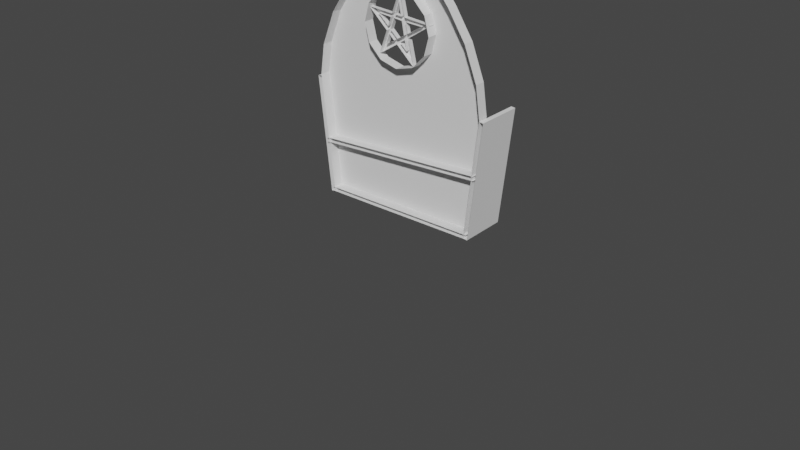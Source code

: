 # Source: Wall_Shelves.blend  (saved by Blender 3.5.10; exported with 4.5.12 LTS)
import bpy
from mathutils import Matrix  # noqa: F401  (used for matrix-valued properties, if any)

bpy.ops.wm.read_factory_settings(use_empty=True)
scene = bpy.context.scene
scene.name = 'Scene'

# ---- collections
col_collection = bpy.data.collections.new('Collection'); scene.collection.children.link(col_collection)
col_collection_001 = bpy.data.collections.new('Collection.001'); scene.collection.children.link(col_collection_001)

# ---- world
world_world = bpy.data.worlds.new('World'); scene.world = world_world
world_world.use_nodes = True; world_world.node_tree.nodes.clear()
_N = world_world.node_tree.nodes; _L = world_world.node_tree.links
n0 = _N.new('ShaderNodeOutputWorld'); n0.name = 'World Output'; n0.location = (300, 300)
n1 = _N.new('ShaderNodeBackground'); n1.name = 'Background'; n1.location = (10, 300)
n1.inputs[0].default_value = (0.05088, 0.05088, 0.05088, 1.0)
_L.new(n1.outputs[0], n0.inputs[0])
n0.is_active_output = True
world_world.color = (0.05088, 0.05088, 0.05088)
world_world.use_sun_shadow = False
world_world.sun_shadow_jitter_overblur = 0.0

# ---- meshes
me_cube_001 = bpy.data.meshes.new('Cube.001')
me_cube_001.from_pydata([(-0.654, -0.04509, -0.03661), (-0.7682, -0.04509, 0.946), (-0.654, 0.04509, -0.03661), (-0.7682, 0.04509, 0.946), (0.6552, -0.04509, -0.03661), (0.7682, -0.04509, 0.946), (0.6552, 0.04509, -0.03661), (0.7682, 0.04509, 0.946), (-0.01517, -0.04509, 2.173), (-0.01517, 0.04509, 2.173), (0.01517, -0.04509, 2.173), (0.01517, 0.04509, 2.173), (-0.2785, 0.04509, 1.939), (0.2785, 0.04509, 1.939), (0.2785, -0.04509, 1.939), (-0.2785, -0.04509, 1.939), (0.7313, 0.04509, 1.201), (0.7313, -0.04509, 1.201), (-0.7313, 0.04509, 1.201), (-0.7313, -0.04509, 1.201), (-0.6231, 0.04509, 1.477), (-0.6231, -0.04509, 1.477), (0.6231, 0.04509, 1.477), (0.6231, -0.04509, 1.477), (-0.4716, 0.04509, 1.708), (-0.4716, -0.04509, 1.708), (0.4716, 0.04509, 1.708), (0.4716, -0.04509, 1.708), (-0.151, -0.04509, 1.723), (0.151, -0.04509, 1.723), (0.0, -0.04509, 1.763), (-0.151, 0.04509, 1.723), (0.151, 0.04509, 1.723), (0.0, 0.04509, 1.763), (0.0, 0.04509, 1.159), (-0.151, 0.04509, 1.199), (0.151, 0.04509, 1.199), (-0.151, -0.04509, 1.199), (0.151, -0.04509, 1.199), (0.0, -0.04509, 1.159), (-0.2616, 0.04509, 1.31), (-0.302, 0.04509, 1.461), (0.2616, 0.04509, 1.31), (0.302, 0.04509, 1.461), (0.2616, -0.04509, 1.31), (-0.302, -0.04509, 1.461), (0.302, -0.04509, 1.461), (-0.2616, -0.04509, 1.31), (-0.2616, 0.04509, 1.612), (0.2616, 0.04509, 1.612), (0.2616, -0.04509, 1.612), (-0.2616, -0.04509, 1.612), (-0.6844, 0.04509, 1.32), (-0.6839, -0.04509, 1.322), (0.6808, -0.04509, 1.33), (0.6806, 0.04509, 1.33), (-0.5272, -0.04509, 1.623), (-0.5283, 0.04509, 1.621), (0.5249, -0.04509, 1.626), (0.5239, 0.04509, 1.628), (-0.0005206, 0.04509, 2.173), (-0.0006154, -0.04509, 2.173), (-0.0002236, 0.04509, 1.939), (0.0113, -0.04509, -0.03661), (0.002204, 0.04509, 0.946), (0.01116, 0.04509, -0.03661)], [], [(0, 1, 3, 2), (2, 3, 64, 65), (6, 7, 5, 4), (2, 65, 63, 0), (13, 62, 60, 11), (11, 60, 61, 10), (14, 13, 11, 10), (12, 15, 8, 9), (24, 25, 15, 12), (27, 26, 13, 14), (12, 62, 33, 31, 24), (16, 7, 64, 34, 36), (5, 7, 16, 17), (3, 1, 19, 18), (35, 18, 52, 40), (43, 22, 55, 42), (17, 16, 55, 54), (18, 19, 53, 52), (24, 31, 48, 57), (32, 26, 59, 49), (23, 22, 59, 58), (20, 21, 56, 57), (29, 30, 33, 32), (29, 32, 49, 50), (43, 46, 50, 49), (43, 42, 44, 46), (44, 42, 36, 38), (38, 36, 34, 39), (39, 34, 35, 37), (37, 35, 40, 47), (40, 41, 45, 47), (45, 41, 48, 51), (31, 28, 51, 48), (30, 28, 31, 33), (52, 53, 21, 20), (40, 52, 20, 41), (42, 55, 16, 36), (54, 55, 22, 23), (57, 56, 25, 24), (57, 48, 41, 20), (49, 59, 22, 43), (58, 59, 26, 27), (60, 62, 12, 9), (61, 60, 9, 8), (33, 62, 13, 26, 32), (34, 64, 3, 18, 35), (63, 65, 6, 4), (65, 64, 7, 6)])
_uv = me_cube_001.uv_layers.new(name='UVMap')
_uv.uv.foreach_set('vector', [0.375, 0.0, 0.625, 0.0, 0.625, 0.25, 0.375, 0.25, 0.375, 0.25, 0.625, 0.25, 0.625, 0.3754, 0.375, 0.377, 0.375, 0.5, 0.625, 0.5, 0.625, 0.75, 0.375, 0.75, 0.125, 0.5, 0.252, 0.5, 0.252, 0.75, 0.125, 0.75, 0.625, 0.5, 0.625, 0.3749, 0.625, 0.3707, 0.625, 0.5, 0.625, 0.5, 0.7543, 0.5, 0.7551, 0.75, 0.625, 0.75, 0.625, 0.75, 0.625, 0.5, 0.625, 0.5, 0.625, 0.75, 0.625, 0.25, 0.625, 0.0, 0.625, 0.0, 0.625, 0.25, 0.625, 0.25, 0.625, 0.0, 0.625, 0.0, 0.625, 0.25, 0.625, 0.75, 0.625, 0.5, 0.625, 0.5, 0.625, 0.75, 0.625, 0.25, 0.625, 0.3749, 0.625, 0.375, 0.625, 0.3311, 0.625, 0.25, 0.625, 0.5, 0.625, 0.5, 0.625, 0.3754, 0.625, 0.375, 0.625, 0.4011, 0.625, 0.75, 0.625, 0.5, 0.625, 0.5, 0.625, 0.75, 0.625, 0.25, 0.625, 0.0, 0.625, 0.0, 0.625, 0.25, 0.625, 0.3489, 0.625, 0.25, 0.625, 0.25, 0.625, 0.3273, 0.625, 0.4348, 0.625, 0.5, 0.625, 0.5, 0.625, 0.4227, 0.625, 0.75, 0.625, 0.5, 0.625, 0.5, 0.625, 0.75, 0.625, 0.25, 0.625, 0.0, 0.625, 0.0, 0.625, 0.25, 0.625, 0.25, 0.625, 0.3311, 0.625, 0.3127, 0.625, 0.25, 0.625, 0.4189, 0.625, 0.5, 0.625, 0.5, 0.625, 0.4373, 0.625, 0.75, 0.625, 0.5, 0.625, 0.5, 0.625, 0.75, 0.625, 0.25, 0.625, 0.0, 0.625, 0.0, 0.625, 0.25, 0.9167, 0.7873, 1.0, 0.7873, 1.0, 0.7127, 0.9167, 0.7127, 0.9167, 0.7873, 0.9055, 0.7127, 0.8333, 0.7127, 0.8333, 0.7873, 0.75, 0.7127, 0.7586, 0.7873, 0.8333, 0.7873, 0.8333, 0.7127, 0.75, 0.7127, 0.6667, 0.7127, 0.6667, 0.7873, 0.75, 0.7873, 0.6667, 0.7873, 0.6667, 0.7127, 0.5833, 0.7127, 0.5844, 0.7873, 0.5833, 0.7873, 0.5833, 0.7127, 0.5, 0.7127, 0.5, 0.7873, 0.5, 0.7873, 0.5, 0.7127, 0.4167, 0.7127, 0.4167, 0.7873, 0.4167, 0.7873, 0.4156, 0.7127, 0.3333, 0.7127, 0.3333, 0.7873, 0.3333, 0.7127, 0.25, 0.7127, 0.25, 0.7873, 0.3333, 0.7873, 0.25, 0.7873, 0.2414, 0.7127, 0.1667, 0.7127, 0.1667, 0.7873, 0.08333, 0.7127, 0.09446, 0.7873, 0.1667, 0.7873, 0.1667, 0.7127, 7.451e-08, 0.7873, 0.08333, 0.7873, 0.08333, 0.7127, 7.451e-08, 0.7127, 0.625, 0.25, 0.625, 0.0, 0.625, 0.0, 0.625, 0.25, 0.625, 0.3273, 0.625, 0.25, 0.625, 0.25, 0.625, 0.3149, 0.625, 0.4227, 0.625, 0.5, 0.625, 0.5, 0.625, 0.4011, 0.625, 0.75, 0.625, 0.5, 0.625, 0.5, 0.625, 0.75, 0.625, 0.25, 0.625, 0.0, 0.625, 0.0, 0.625, 0.25, 0.625, 0.25, 0.625, 0.3127, 0.625, 0.3152, 0.625, 0.25, 0.625, 0.4373, 0.625, 0.5, 0.625, 0.5, 0.625, 0.4348, 0.625, 0.75, 0.625, 0.5, 0.625, 0.5, 0.625, 0.75, 0.625, 0.3707, 0.625, 0.3749, 0.625, 0.25, 0.625, 0.25, 0.7551, 0.75, 0.7543, 0.5, 0.875, 0.5, 0.875, 0.75, 0.625, 0.375, 0.625, 0.3749, 0.625, 0.5, 0.625, 0.5, 0.625, 0.4164, 0.625, 0.375, 0.625, 0.3754, 0.625, 0.25, 0.625, 0.25, 0.625, 0.3492, 0.252, 0.75, 0.252, 0.5, 0.375, 0.5, 0.375, 0.75, 0.375, 0.377, 0.625, 0.3754, 0.625, 0.5, 0.375, 0.5])
me_cube_001.update()
me_cube_003 = bpy.data.meshes.new('Cube.003')
me_cube_003.from_pydata([(-0.07212, -0.2002, -0.4843), (0.03713, -0.2002, 0.4882), (-0.07212, 0.2002, -0.4843), (0.03713, 0.2002, 0.4882), (-0.03713, -0.2002, -0.4882), (0.07212, -0.2002, 0.4843), (-0.03713, 0.2002, -0.4882), (0.07212, 0.2002, 0.4843)], [], [(0, 1, 3, 2), (2, 3, 7, 6), (6, 7, 5, 4), (2, 6, 4, 0), (7, 3, 1, 5)])
_uv = me_cube_003.uv_layers.new(name='UVMap')
_uv.uv.foreach_set('vector', [0.375, 0.0, 0.625, 0.0, 0.625, 0.25, 0.375, 0.25, 0.375, 0.25, 0.625, 0.25, 0.625, 0.5, 0.375, 0.5, 0.375, 0.5, 0.625, 0.5, 0.625, 0.75, 0.375, 0.75, 0.125, 0.5, 0.375, 0.5, 0.375, 0.75, 0.125, 0.75, 0.625, 0.5, 0.875, 0.5, 0.875, 0.75, 0.625, 0.75])
me_cube_003.update()
me_cube_004 = bpy.data.meshes.new('Cube.004')
me_cube_004.from_pydata([(-0.6807, -0.1884, 0.0176), (0.6807, -0.1884, 0.0176), (-0.6807, 0.2002, 0.0176), (0.6807, 0.2002, 0.0176), (-0.6807, -0.1884, -0.0176), (0.6807, -0.1884, -0.0176), (-0.6807, 0.2002, -0.0176), (0.6807, 0.2002, -0.0176)], [], [(0, 1, 3, 2), (2, 3, 7, 6), (6, 7, 5, 4)])
_uv = me_cube_004.uv_layers.new(name='UVMap')
_uv.uv.foreach_set('vector', [0.375, 0.0, 0.625, 0.0, 0.625, 0.25, 0.375, 0.25, 0.375, 0.25, 0.625, 0.25, 0.625, 0.5, 0.375, 0.5, 0.375, 0.5, 0.625, 0.5, 0.625, 0.75, 0.375, 0.75])
me_cube_004.update()
me_cube_005 = bpy.data.meshes.new('Cube.005')
me_cube_005.from_pydata([(-0.7289, -0.1884, -0.01974), (0.7272, -0.1884, 0.0549), (-0.7289, 0.2002, -0.01974), (0.7272, 0.2002, 0.0549), (-0.7272, -0.1884, -0.0549), (0.7289, -0.1884, 0.01974), (-0.7272, 0.2002, -0.0549), (0.7289, 0.2002, 0.01974)], [], [(0, 1, 3, 2), (2, 3, 7, 6), (6, 7, 5, 4)])
_uv = me_cube_005.uv_layers.new(name='UVMap')
_uv.uv.foreach_set('vector', [0.375, 0.0, 0.625, 0.0, 0.625, 0.25, 0.375, 0.25, 0.375, 0.25, 0.625, 0.25, 0.625, 0.5, 0.375, 0.5, 0.375, 0.5, 0.625, 0.5, 0.625, 0.75, 0.375, 0.75])
me_cube_005.update()
me_cylinder = bpy.data.meshes.new('Cylinder')
me_cylinder.from_pydata([(0.0, 1.0, -1.0), (0.0, 1.0, 1.0), (0.5, 0.866, -1.0), (0.5, 0.866, 1.0), (0.866, 0.5, -1.0), (0.866, 0.5, 1.0), (1.0, 0.0, -1.0), (1.0, 0.0, 1.0), (0.866, -0.5, -1.0), (0.866, -0.5, 1.0), (0.5, -0.866, -1.0), (0.5, -0.866, 1.0), (0.0, -1.0, -1.0), (0.0, -1.0, 1.0), (-0.5, -0.866, -1.0), (-0.5, -0.866, 1.0), (-0.866, -0.5, -1.0), (-0.866, -0.5, 1.0), (-1.0, 0.0, -1.0), (-1.0, 0.0, 1.0), (-0.866, 0.5, -1.0), (-0.866, 0.5, 1.0), (-0.5, 0.866, -1.0), (-0.5, 0.866, 1.0)], [], [(0, 1, 3, 2), (2, 3, 5, 4), (4, 5, 7, 6), (6, 7, 9, 8), (8, 9, 11, 10), (10, 11, 13, 12), (12, 13, 15, 14), (14, 15, 17, 16), (16, 17, 19, 18), (18, 19, 21, 20), (3, 1, 23, 21, 19, 17, 15, 13, 11, 9, 7, 5), (20, 21, 23, 22), (22, 23, 1, 0), (0, 2, 4, 6, 8, 10, 12, 14, 16, 18, 20, 22)])
_uv = me_cylinder.uv_layers.new(name='UVMap')
_uv.uv.foreach_set('vector', [1.0, 0.5, 1.0, 1.0, 0.9167, 1.0, 0.9167, 0.5, 0.9167, 0.5, 0.9167, 1.0, 0.8333, 1.0, 0.8333, 0.5, 0.8333, 0.5, 0.8333, 1.0, 0.75, 1.0, 0.75, 0.5, 0.75, 0.5, 0.75, 1.0, 0.6667, 1.0, 0.6667, 0.5, 0.6667, 0.5, 0.6667, 1.0, 0.5833, 1.0, 0.5833, 0.5, 0.5833, 0.5, 0.5833, 1.0, 0.5, 1.0, 0.5, 0.5, 0.5, 0.5, 0.5, 1.0, 0.4167, 1.0, 0.4167, 0.5, 0.4167, 0.5, 0.4167, 1.0, 0.3333, 1.0, 0.3333, 0.5, 0.3333, 0.5, 0.3333, 1.0, 0.25, 1.0, 0.25, 0.5, 0.25, 0.5, 0.25, 1.0, 0.1667, 1.0, 0.1667, 0.5, 0.37, 0.4578, 0.25, 0.49, 0.13, 0.4578, 0.04215, 0.37, 0.01, 0.25, 0.04215, 0.13, 0.13, 0.04215, 0.25, 0.01, 0.37, 0.04215, 0.4578, 0.13, 0.49, 0.25, 0.4578, 0.37, 0.1667, 0.5, 0.1667, 1.0, 0.08333, 1.0, 0.08333, 0.5, 0.08333, 0.5, 0.08333, 1.0, 7.451e-08, 1.0, 7.451e-08, 0.5, 0.75, 0.49, 0.87, 0.4578, 0.9578, 0.37, 0.99, 0.25, 0.9578, 0.13, 0.87, 0.04215, 0.75, 0.01, 0.63, 0.04215, 0.5422, 0.13, 0.51, 0.25, 0.5422, 0.37, 0.63, 0.4578])
me_cylinder.update()
me_plane = bpy.data.meshes.new('Plane')
me_plane.from_pydata([(0.01797, -1.668e-08, 0.3844), (0.1525, 8.455e-09, -0.1752), (-0.2694, -1.044e-08, 0.2064), (0.3009, -5.999e-09, 0.1643), (-0.1734, 5.011e-09, -0.136), (0.01363, -1.268e-08, 0.2923), (-0.1096, 1.717e-09, -0.05273), (0.2247, -4.039e-09, 0.1441), (-0.1833, -8.599e-09, 0.1747), (0.08489, 3.368e-09, -0.06682), (-0.05279, -8.654e-09, 0.1919), (-0.06318, -7.477e-09, 0.1636), (-0.02294, -8.407e-09, 0.1899), (-0.03336, -7.198e-09, 0.1609), (0.0347, -7.931e-09, 0.186), (0.04119, -6.502e-09, 0.154), (0.06626, -7.67e-09, 0.1839), (0.07406, -6.194e-09, 0.151), (0.102, -9.79e-10, 0.03488), (0.0944, -2.41e-09, 0.06675), (0.06877, -2.563e-10, 0.01427), (0.06214, -1.758e-09, 0.04786), (0.02509, 6.936e-10, -0.01283), (-0.001296, -4.743e-10, 0.01071), (-0.005721, 1.364e-09, -0.03195), (-0.03258, 1.584e-10, -0.007606), (-0.0661, -3.372e-09, 0.06921), (-0.09002, -4.437e-09, 0.0907), (-0.07868, -1.901e-09, 0.03397), (-0.1028, -2.987e-09, 0.0559), (0.06626, -0.03931, 0.1839), (0.3009, -0.03931, 0.1643), (-0.005721, -0.03931, -0.03195), (-0.1734, -0.03931, -0.136), (0.01797, -0.03931, 0.3844), (0.01363, -0.03931, 0.2923), (0.0944, -0.03931, 0.06675), (0.2247, -0.03931, 0.1441), (-0.06318, -0.03931, 0.1636), (-0.1833, -0.03931, 0.1747), (-0.2694, -0.03931, 0.2064), (-0.05279, -0.03931, 0.1919), (-0.03336, -0.03931, 0.1609), (-0.02294, -0.03931, 0.1899), (0.04119, -0.03931, 0.154), (0.0347, -0.03931, 0.186), (0.07406, -0.03931, 0.151), (-0.1096, -0.03931, -0.05273), (0.102, -0.03931, 0.03488), (0.06214, -0.03931, 0.04786), (0.06877, -0.03931, 0.01427), (-0.001296, -0.03931, 0.01071), (0.02509, -0.03931, -0.01283), (-0.03258, -0.03931, -0.007606), (-0.07868, -0.03931, 0.03397), (-0.1028, -0.03931, 0.0559), (-0.0661, -0.03931, 0.06921), (-0.09002, -0.03931, 0.0907), (0.1525, -0.03931, -0.1752), (0.08489, -0.03931, -0.06682)], [], [(16, 3, 7, 17), (2, 10, 11, 8), (10, 12, 13, 11), (12, 14, 15, 13), (14, 16, 17, 15), (24, 4, 6, 25), (3, 18, 19, 7), (18, 20, 21, 19), (20, 22, 23, 21), (22, 24, 25, 23), (28, 6, 4, 29), (13, 26, 27, 11), (26, 28, 29, 27), (1, 9, 20, 18), (22, 9, 1, 24), (25, 28, 26, 23), (2, 8, 27, 29), (5, 12, 10, 0), (0, 16, 14, 5), (17, 19, 21, 15), (3, 16, 30, 31), (15, 21, 49, 44), (4, 24, 32, 33), (20, 9, 59, 50), (9, 22, 52, 59), (7, 19, 36, 37), (25, 6, 47, 53), (17, 7, 37, 46), (24, 1, 58, 32), (8, 11, 38, 39), (28, 25, 53, 54), (6, 28, 54, 47), (23, 26, 56, 51), (29, 4, 33, 55), (18, 3, 31, 48), (2, 29, 55, 40), (10, 2, 40, 41), (26, 13, 42, 56), (27, 8, 39, 57), (11, 27, 57, 38), (0, 10, 41, 34), (12, 5, 35, 43), (21, 23, 51, 49), (16, 0, 34, 30), (13, 15, 44, 42), (5, 14, 45, 35), (22, 20, 50, 52), (19, 17, 46, 36), (14, 12, 43, 45), (1, 18, 48, 58)])
_uv = me_plane.uv_layers.new(name='UVMap')
_uv.uv.foreach_set('vector', [0.0, 0.0, 0.0, 0.0, 0.0, 0.0, 0.0, 0.0, 0.0, 0.0, 0.0, 0.0, 0.0, 0.0, 0.0, 0.0, 0.0, 0.0, 0.0, 0.0, 0.0, 0.0, 0.0, 0.0, 0.0, 0.0, 0.0, 0.0, 0.0, 0.0, 0.0, 0.0, 0.0, 0.0, 0.0, 0.0, 0.0, 0.0, 0.0, 0.0, 0.0, 0.0, 0.0, 0.0, 0.0, 0.0, 0.0, 0.0, 0.0, 0.0, 0.0, 0.0, 0.0, 0.0, 0.0, 0.0, 0.0, 0.0, 0.0, 0.0, 0.0, 0.0, 0.0, 0.0, 0.0, 0.0, 0.0, 0.0, 0.0, 0.0, 0.0, 0.0, 0.0, 0.0, 0.0, 0.0, 0.0, 0.0, 0.0, 0.0, 0.0, 0.0, 0.0, 0.0, 0.0, 0.0, 0.0, 0.0, 0.0, 0.0, 0.0, 0.0, 0.0, 0.0, 0.0, 0.0, 0.0, 0.0, 0.0, 0.0, 0.0, 0.0, 0.0, 0.0, 0.0, 0.0, 0.0, 0.0, 0.0, 0.0, 0.0, 0.0, 0.0, 0.0, 0.0, 0.0, 0.0, 0.0, 0.0, 0.0, 0.0, 0.0, 0.0, 0.0, 0.0, 0.0, 0.0, 0.0, 0.0, 0.0, 0.0, 0.0, 0.0, 0.0, 0.0, 0.0, 0.0, 0.0, 0.0, 0.0, 0.0, 0.0, 0.0, 0.0, 0.0, 0.0, 0.0, 0.0, 0.0, 0.0, 0.0, 0.0, 0.0, 0.0, 0.0, 0.0, 0.0, 0.0, 0.0, 0.0, 0.0, 0.0, 0.0, 0.0, 0.0, 0.0, 0.0, 0.0, 0.0, 0.0, 0.0, 0.0, 0.0, 0.0, 0.0, 0.0, 0.0, 0.0, 0.0, 0.0, 0.0, 0.0, 0.0, 0.0, 0.0, 0.0, 0.0, 0.0, 0.0, 0.0, 0.0, 0.0, 0.0, 0.0, 0.0, 0.0, 0.0, 0.0, 0.0, 0.0, 0.0, 0.0, 0.0, 0.0, 0.0, 0.0, 0.0, 0.0, 0.0, 0.0, 0.0, 0.0, 0.0, 0.0, 0.0, 0.0, 0.0, 0.0, 0.0, 0.0, 0.0, 0.0, 0.0, 0.0, 0.0, 0.0, 0.0, 0.0, 0.0, 0.0, 0.0, 0.0, 0.0, 0.0, 0.0, 0.0, 0.0, 0.0, 0.0, 0.0, 0.0, 0.0, 0.0, 0.0, 0.0, 0.0, 0.0, 0.0, 0.0, 0.0, 0.0, 0.0, 0.0, 0.0, 0.0, 0.0, 0.0, 0.0, 0.0, 0.0, 0.0, 0.0, 0.0, 0.0, 0.0, 0.0, 0.0, 0.0, 0.0, 0.0, 0.0, 0.0, 0.0, 0.0, 0.0, 0.0, 0.0, 0.0, 0.0, 0.0, 0.0, 0.0, 0.0, 0.0, 0.0, 0.0, 0.0, 0.0, 0.0, 0.0, 0.0, 0.0, 0.0, 0.0, 0.0, 0.0, 0.0, 0.0, 0.0, 0.0, 0.0, 0.0, 0.0, 0.0, 0.0, 0.0, 0.0, 0.0, 0.0, 0.0, 0.0, 0.0, 0.0, 0.0, 0.0, 0.0, 0.0, 0.0, 0.0, 0.0, 0.0, 0.0, 0.0, 0.0, 0.0, 0.0, 0.0, 0.0, 0.0, 0.0, 0.0, 0.0, 0.0, 0.0, 0.0, 0.0, 0.0, 0.0, 0.0, 0.0, 0.0, 0.0, 0.0, 0.0, 0.0, 0.0, 0.0, 0.0, 0.0, 0.0, 0.0, 0.0, 0.0, 0.0, 0.0, 0.0, 0.0, 0.0, 0.0, 0.0, 0.0, 0.0, 0.0, 0.0, 0.0, 0.0, 0.0, 0.0, 0.0, 0.0, 0.0, 0.0, 0.0, 0.0, 0.0, 0.0, 0.0, 0.0, 0.0, 0.0, 0.0, 0.0, 0.0, 0.0, 0.0, 0.0, 0.0, 0.0, 0.0, 0.0, 0.0, 0.0, 0.0, 0.0, 0.0, 0.0, 0.0, 0.0, 0.0, 0.0])
me_plane.update()
me_cube_002 = bpy.data.meshes.new('Cube.002')
me_cube_002.from_pydata([(-0.6554, -0.09741, -0.7039), (-0.7695, -0.09741, 0.2787), (-0.6554, -0.007226, -0.7039), (-0.7695, -0.007226, 0.2787), (0.6539, -0.09741, -0.7039), (0.7668, -0.09741, 0.2787), (0.6539, -0.007226, -0.7039), (0.7668, -0.007226, 0.2787), (-0.01654, -0.09741, 1.506), (-0.01654, -0.007226, 1.506), (0.0138, -0.09741, 1.506), (0.0138, -0.007226, 1.506), (-0.2798, -0.007226, 1.272), (0.2771, -0.007226, 1.272), (0.2771, -0.09741, 1.272), (-0.2798, -0.09741, 1.272), (0.73, -0.007226, 0.5336), (0.73, -0.09741, 0.5336), (-0.7327, -0.007226, 0.5336), (-0.7327, -0.09741, 0.5336), (-0.6244, -0.007226, 0.8092), (-0.6244, -0.09741, 0.8092), (0.6217, -0.007226, 0.8092), (0.6217, -0.09741, 0.8092), (-0.4729, -0.007226, 1.041), (-0.4729, -0.09741, 1.041), (0.4702, -0.007226, 1.041), (0.4702, -0.09741, 1.041), (-0.1524, -0.09741, 1.055), (0.1497, -0.09741, 1.055), (-0.001368, -0.09741, 1.096), (-0.1524, -0.007226, 1.055), (0.1497, -0.007226, 1.055), (-0.001368, -0.007226, 1.096), (-0.001368, -0.007226, 0.4917), (-0.1524, -0.007226, 0.5321), (0.1497, -0.007226, 0.5321), (-0.1524, -0.09741, 0.5321), (0.1497, -0.09741, 0.5321), (-0.001368, -0.09741, 0.4917), (-0.2629, -0.007226, 0.6427), (-0.3034, -0.007226, 0.7937), (0.2602, -0.007226, 0.6427), (0.3007, -0.007226, 0.7937), (0.2602, -0.09741, 0.6427), (-0.3034, -0.09741, 0.7937), (0.3007, -0.09741, 0.7937), (-0.2629, -0.09741, 0.6427), (-0.2629, -0.007226, 0.9447), (0.2602, -0.007226, 0.9447), (0.2602, -0.09741, 0.9447), (-0.2629, -0.09741, 0.9447), (-0.6858, -0.007226, 0.6531), (-0.6852, -0.09741, 0.6544), (0.6794, -0.09741, 0.6623), (0.6792, -0.007226, 0.6628), (-0.5286, -0.09741, 0.9555), (-0.5297, -0.007226, 0.9539), (0.5235, -0.09741, 0.9591), (0.5225, -0.007226, 0.9606), (-0.001889, -0.007226, 1.506), (-0.001984, -0.09741, 1.506), (-0.001592, -0.007226, 1.272), (0.00993, -0.09741, -0.7039), (0.000836, -0.007226, 0.2787), (0.00979, -0.007226, -0.7039), (0.6557, -0.09559, -0.7056), (0.765, -0.09559, 0.2668), (0.6557, 0.3049, -0.7056), (0.765, 0.3049, 0.2668), (0.6907, -0.09559, -0.7096), (0.8, -0.09559, 0.2629), (0.6907, 0.3049, -0.7096), (0.8, 0.3049, 0.2629), (-0.6585, -0.09559, -0.7056), (-0.7677, -0.09559, 0.2668), (-0.6585, 0.3049, -0.7056), (-0.7677, 0.3049, 0.2668), (-0.6935, -0.09559, -0.7096), (-0.8027, -0.09559, 0.2629), (-0.6935, 0.3049, -0.7096), (-0.8027, 0.3049, 0.2629), (-0.682, -0.09669, -0.6707), (0.6793, -0.09669, -0.6707), (-0.682, 0.2919, -0.6707), (0.6793, 0.2919, -0.6707), (-0.682, -0.09669, -0.7059), (0.6793, -0.09669, -0.7059), (-0.682, 0.2919, -0.7059), (0.6793, 0.2919, -0.7059), (-0.7303, -0.09669, -0.247), (0.7258, -0.09669, -0.1724), (-0.7303, 0.2919, -0.247), (0.7258, 0.2919, -0.1724), (-0.7286, -0.09669, -0.2822), (0.7275, -0.09669, -0.2075), (-0.7286, 0.2919, -0.2822), (0.7275, 0.2919, -0.2075), (0.004225, -0.02726, 1.086), (0.1388, -0.02726, 0.5265), (-0.2831, -0.02726, 0.9081), (0.2871, -0.02726, 0.8659), (-0.1872, -0.02726, 0.5657), (-0.0001127, -0.02726, 0.994), (-0.1234, -0.02726, 0.649), (0.2109, -0.02726, 0.8458), (-0.197, -0.02726, 0.8764), (0.07115, -0.02726, 0.6349), (-0.06654, -0.02726, 0.8936), (-0.07693, -0.02726, 0.8653), (-0.03668, -0.02726, 0.8916), (-0.0471, -0.02726, 0.8626), (0.02096, -0.02726, 0.8877), (0.02745, -0.02726, 0.8557), (0.05252, -0.02726, 0.8856), (0.06032, -0.02726, 0.8527), (0.08826, -0.02726, 0.7366), (0.08066, -0.02726, 0.7684), (0.05503, -0.02726, 0.716), (0.0484, -0.02726, 0.7496), (0.01135, -0.02726, 0.6889), (-0.01504, -0.02726, 0.7124), (-0.01946, -0.02726, 0.6697), (-0.04632, -0.02726, 0.6941), (-0.07984, -0.02726, 0.7709), (-0.1038, -0.02726, 0.7924), (-0.09242, -0.02726, 0.7357), (-0.1166, -0.02726, 0.7576), (0.05252, -0.06657, 0.8856), (0.2871, -0.06657, 0.8659), (-0.01946, -0.06657, 0.6697), (-0.1872, -0.06657, 0.5657), (0.004225, -0.06657, 1.086), (-0.0001127, -0.06657, 0.994), (0.08066, -0.06657, 0.7684), (0.2109, -0.06657, 0.8458), (-0.07693, -0.06657, 0.8653), (-0.197, -0.06657, 0.8764), (-0.2831, -0.06657, 0.9081), (-0.06654, -0.06657, 0.8936), (-0.0471, -0.06657, 0.8626), (-0.03668, -0.06657, 0.8916), (0.02745, -0.06657, 0.8557), (0.02096, -0.06657, 0.8877), (0.06032, -0.06657, 0.8527), (-0.1234, -0.06657, 0.649), (0.08826, -0.06657, 0.7366), (0.0484, -0.06657, 0.7496), (0.05503, -0.06657, 0.716), (-0.01504, -0.06657, 0.7124), (0.01135, -0.06657, 0.6889), (-0.04632, -0.06657, 0.6941), (-0.09242, -0.06657, 0.7357), (-0.1166, -0.06657, 0.7576), (-0.07984, -0.06657, 0.7709), (-0.1038, -0.06657, 0.7924), (0.1388, -0.06657, 0.5265), (0.07115, -0.06657, 0.6349)], [], [(0, 1, 3, 2), (2, 3, 64, 65), (6, 7, 5, 4), (2, 65, 63, 0), (13, 62, 60, 11), (11, 60, 61, 10), (14, 13, 11, 10), (12, 15, 8, 9), (24, 25, 15, 12), (27, 26, 13, 14), (12, 62, 33, 31, 24), (16, 7, 64, 34, 36), (5, 7, 16, 17), (3, 1, 19, 18), (35, 18, 52, 40), (43, 22, 55, 42), (17, 16, 55, 54), (18, 19, 53, 52), (24, 31, 48, 57), (32, 26, 59, 49), (23, 22, 59, 58), (20, 21, 56, 57), (29, 30, 33, 32), (29, 32, 49, 50), (43, 46, 50, 49), (43, 42, 44, 46), (44, 42, 36, 38), (38, 36, 34, 39), (39, 34, 35, 37), (37, 35, 40, 47), (40, 41, 45, 47), (45, 41, 48, 51), (31, 28, 51, 48), (30, 28, 31, 33), (52, 53, 21, 20), (40, 52, 20, 41), (42, 55, 16, 36), (54, 55, 22, 23), (57, 56, 25, 24), (57, 48, 41, 20), (49, 59, 22, 43), (58, 59, 26, 27), (60, 62, 12, 9), (61, 60, 9, 8), (33, 62, 13, 26, 32), (34, 64, 3, 18, 35), (63, 65, 6, 4), (65, 64, 7, 6), (66, 67, 69, 68), (68, 69, 73, 72), (72, 73, 71, 70), (68, 72, 70, 66), (73, 69, 67, 71), (74, 76, 77, 75), (76, 80, 81, 77), (80, 78, 79, 81), (76, 74, 78, 80), (81, 79, 75, 77), (82, 83, 85, 84), (84, 85, 89, 88), (88, 89, 87, 86), (90, 91, 93, 92), (92, 93, 97, 96), (96, 97, 95, 94), (114, 101, 105, 115), (100, 108, 109, 106), (108, 110, 111, 109), (110, 112, 113, 111), (112, 114, 115, 113), (122, 102, 104, 123), (101, 116, 117, 105), (116, 118, 119, 117), (118, 120, 121, 119), (120, 122, 123, 121), (126, 104, 102, 127), (111, 124, 125, 109), (124, 126, 127, 125), (99, 107, 118, 116), (120, 107, 99, 122), (123, 126, 124, 121), (100, 106, 125, 127), (103, 110, 108, 98), (98, 114, 112, 103), (115, 117, 119, 113), (101, 114, 128, 129), (113, 119, 147, 142), (102, 122, 130, 131), (118, 107, 157, 148), (107, 120, 150, 157), (105, 117, 134, 135), (123, 104, 145, 151), (115, 105, 135, 144), (122, 99, 156, 130), (106, 109, 136, 137), (126, 123, 151, 152), (104, 126, 152, 145), (121, 124, 154, 149), (127, 102, 131, 153), (116, 101, 129, 146), (100, 127, 153, 138), (108, 100, 138, 139), (124, 111, 140, 154), (125, 106, 137, 155), (109, 125, 155, 136), (98, 108, 139, 132), (110, 103, 133, 141), (119, 121, 149, 147), (114, 98, 132, 128), (111, 113, 142, 140), (103, 112, 143, 133), (120, 118, 148, 150), (117, 115, 144, 134), (112, 110, 141, 143), (99, 116, 146, 156)])
_uv = me_cube_002.uv_layers.new(name='UVMap')
_uv.uv.foreach_set('vector', [0.9135, 0.007887, 0.9135, 0.2836, 0.8863, 0.2836, 0.8863, 0.007887, 0.437, 0.007887, 0.4714, 0.3044, 0.239, 0.3044, 0.2363, 0.007887, 0.9565, 0.007887, 0.9565, 0.2521, 0.9293, 0.2521, 0.9293, 0.007887, 0.7375, 0.4629, 0.7375, 0.6625, 0.7103, 0.6626, 0.7103, 0.4629, 0.1556, 0.604, 0.2397, 0.604, 0.2398, 0.6747, 0.2351, 0.6747, 0.3917, 0.9482, 0.3964, 0.9482, 0.3964, 0.9755, 0.3917, 0.9755, 0.9293, 0.5859, 0.9565, 0.5859, 0.9565, 0.6859, 0.9293, 0.6859, 0.8863, 0.6123, 0.9135, 0.6123, 0.9135, 0.7019, 0.8863, 0.7019, 0.8863, 0.5292, 0.9135, 0.5292, 0.9135, 0.6123, 0.8863, 0.6123, 0.9293, 0.4968, 0.9565, 0.4968, 0.9565, 0.5859, 0.9293, 0.5859, 0.3237, 0.604, 0.2397, 0.604, 0.2397, 0.5509, 0.2852, 0.5387, 0.3819, 0.5342, 0.01899, 0.3813, 0.007887, 0.3044, 0.239, 0.3044, 0.2397, 0.3686, 0.1941, 0.3808, 0.9293, 0.2521, 0.9565, 0.2521, 0.9565, 0.325, 0.9293, 0.325, 0.8863, 0.2836, 0.9135, 0.2836, 0.9135, 0.3606, 0.8863, 0.3606, 0.2852, 0.3808, 0.4603, 0.3813, 0.4462, 0.4173, 0.3186, 0.4142, 0.1485, 0.4598, 0.05167, 0.4644, 0.03431, 0.4203, 0.1607, 0.4142, 0.9293, 0.325, 0.9565, 0.325, 0.9565, 0.3665, 0.9293, 0.3664, 0.8863, 0.3606, 0.9135, 0.3606, 0.9135, 0.3996, 0.8863, 0.3992, 0.3819, 0.5342, 0.2852, 0.5387, 0.3186, 0.5053, 0.3991, 0.5081, 0.1941, 0.5387, 0.09737, 0.5342, 0.08159, 0.5101, 0.1607, 0.5053, 0.9293, 0.4136, 0.9565, 0.4136, 0.9565, 0.4681, 0.9293, 0.4675, 0.8863, 0.4495, 0.9135, 0.4495, 0.9135, 0.4999, 0.8863, 0.4994, 0.6238, 0.5904, 0.6238, 0.5463, 0.651, 0.5463, 0.651, 0.5904, 0.6238, 0.5904, 0.651, 0.5904, 0.651, 0.62, 0.6238, 0.62, 0.4713, 0.7309, 0.4441, 0.7309, 0.4441, 0.6904, 0.4713, 0.6904, 0.4713, 0.7309, 0.4713, 0.7781, 0.4441, 0.7781, 0.4441, 0.7309, 0.4441, 0.7781, 0.4713, 0.7781, 0.4713, 0.8193, 0.4441, 0.8193, 0.651, 0.7265, 0.6238, 0.7265, 0.6238, 0.6799, 0.651, 0.6799, 0.651, 0.6799, 0.6238, 0.6799, 0.6238, 0.6358, 0.651, 0.6358, 0.8863, 0.7177, 0.9135, 0.7177, 0.9135, 0.763, 0.8863, 0.763, 0.9135, 0.763, 0.9135, 0.8088, 0.8863, 0.8088, 0.8863, 0.763, 0.8863, 0.8088, 0.9135, 0.8088, 0.9135, 0.843, 0.8863, 0.843, 0.651, 0.4997, 0.6238, 0.4997, 0.6238, 0.4631, 0.651, 0.4631, 0.6238, 0.5463, 0.6238, 0.4997, 0.651, 0.4997, 0.651, 0.5463, 0.8863, 0.3992, 0.9135, 0.3996, 0.9135, 0.4495, 0.8863, 0.4495, 0.3186, 0.4142, 0.4462, 0.4173, 0.4277, 0.4644, 0.3308, 0.4598, 0.1607, 0.4142, 0.03431, 0.4203, 0.01899, 0.3813, 0.1941, 0.3808, 0.9293, 0.3664, 0.9565, 0.3665, 0.9565, 0.4136, 0.9293, 0.4136, 0.8863, 0.4994, 0.9135, 0.4999, 0.9135, 0.5292, 0.8863, 0.5292, 0.3991, 0.5081, 0.3186, 0.5053, 0.3308, 0.4598, 0.4277, 0.4644, 0.1607, 0.5053, 0.08159, 0.5101, 0.05167, 0.4644, 0.1485, 0.4598, 0.9293, 0.4675, 0.9565, 0.4681, 0.9565, 0.4968, 0.9293, 0.4968, 0.2398, 0.6747, 0.2397, 0.604, 0.3237, 0.604, 0.2442, 0.6747, 0.3964, 0.9755, 0.3964, 0.9482, 0.4008, 0.9482, 0.4008, 0.9755, 0.2397, 0.5509, 0.2397, 0.604, 0.1556, 0.604, 0.09737, 0.5342, 0.1941, 0.5387, 0.2397, 0.3686, 0.239, 0.3044, 0.4714, 0.3044, 0.4603, 0.3813, 0.2852, 0.3808, 0.7103, 0.6626, 0.7375, 0.6625, 0.7375, 0.8558, 0.7103, 0.8558, 0.2363, 0.007887, 0.239, 0.3044, 0.007887, 0.3044, 0.04196, 0.007887, 0.608, 0.4631, 0.608, 0.7543, 0.4872, 0.7543, 0.4872, 0.4631, 0.4177, 0.9857, 0.4177, 0.6904, 0.4283, 0.6904, 0.4283, 0.9857, 0.402, 0.6904, 0.402, 0.9325, 0.2811, 0.9325, 0.2811, 0.6904, 0.9658, 0.9592, 0.9554, 0.9592, 0.9554, 0.8383, 0.9658, 0.8383, 0.9293, 0.8383, 0.9397, 0.8383, 0.9397, 0.9592, 0.9293, 0.9592, 0.007887, 0.6904, 0.1287, 0.6904, 0.1287, 0.964, 0.007887, 0.964, 0.9829, 0.7297, 0.9723, 0.7297, 0.9723, 0.4344, 0.9829, 0.4344, 0.1445, 0.6904, 0.2653, 0.6904, 0.2653, 0.9636, 0.1445, 0.9636, 0.9293, 0.8225, 0.9293, 0.7017, 0.9399, 0.7017, 0.9399, 0.8225, 0.4547, 0.8351, 0.4547, 0.9559, 0.4441, 0.9559, 0.4441, 0.8351, 0.8705, 0.007887, 0.8705, 0.4166, 0.7533, 0.4166, 0.7533, 0.007887, 0.9829, 0.007887, 0.9829, 0.4186, 0.9723, 0.4186, 0.9723, 0.007887, 0.8705, 0.4323, 0.8705, 0.8408, 0.7533, 0.8408, 0.7533, 0.4323, 0.4872, 0.4473, 0.4872, 0.007887, 0.6045, 0.007887, 0.6045, 0.4473, 0.6945, 0.463, 0.6945, 0.9029, 0.6839, 0.9028, 0.6839, 0.4629, 0.7375, 0.007887, 0.7375, 0.4472, 0.6202, 0.4472, 0.6202, 0.007887, 0.5827, 0.8197, 0.65, 0.7967, 0.6313, 0.8115, 0.5889, 0.8278, 0.4872, 0.854, 0.5488, 0.8318, 0.5494, 0.8409, 0.5148, 0.8523, 0.5488, 0.8318, 0.5573, 0.8288, 0.558, 0.838, 0.5494, 0.8409, 0.5573, 0.8288, 0.5737, 0.8229, 0.5794, 0.8309, 0.558, 0.838, 0.5737, 0.8229, 0.5827, 0.8197, 0.5889, 0.8278, 0.5794, 0.8309, 0.5889, 0.888, 0.5551, 0.9371, 0.5627, 0.9063, 0.5785, 0.8845, 0.65, 0.7967, 0.6106, 0.8565, 0.6047, 0.8486, 0.6313, 0.8115, 0.6106, 0.8565, 0.6039, 0.8662, 0.598, 0.8578, 0.6047, 0.8486, 0.6039, 0.8662, 0.5951, 0.879, 0.585, 0.8757, 0.598, 0.8578, 0.5951, 0.879, 0.5889, 0.888, 0.5785, 0.8845, 0.585, 0.8757, 0.5608, 0.8786, 0.5627, 0.9063, 0.5551, 0.9371, 0.5514, 0.8755, 0.558, 0.838, 0.56, 0.8673, 0.5508, 0.8643, 0.5494, 0.8409, 0.56, 0.8673, 0.5608, 0.8786, 0.5514, 0.8755, 0.5508, 0.8643, 0.65, 0.9085, 0.6182, 0.8867, 0.6039, 0.8662, 0.6106, 0.8565, 0.5951, 0.879, 0.6182, 0.8867, 0.65, 0.9085, 0.5889, 0.888, 0.5785, 0.8845, 0.5608, 0.8786, 0.56, 0.8673, 0.585, 0.8757, 0.4872, 0.854, 0.5148, 0.8523, 0.5508, 0.8643, 0.5514, 0.8755, 0.5551, 0.796, 0.5573, 0.8288, 0.5488, 0.8318, 0.5451, 0.7701, 0.5451, 0.7701, 0.5827, 0.8197, 0.5737, 0.8229, 0.5551, 0.796, 0.5889, 0.8278, 0.6047, 0.8486, 0.598, 0.8578, 0.5794, 0.8309, 0.7533, 0.9264, 0.7533, 0.8566, 0.7651, 0.8566, 0.7651, 0.9264, 0.364, 0.9773, 0.364, 0.9482, 0.3759, 0.9482, 0.3759, 0.9773, 0.6826, 0.9723, 0.6826, 0.9187, 0.6945, 0.9187, 0.6945, 0.9723, 0.5701, 0.975, 0.5701, 0.9528, 0.582, 0.9528, 0.582, 0.975, 0.5543, 0.9528, 0.5543, 0.9758, 0.5425, 0.9758, 0.5425, 0.9528, 0.7533, 0.9836, 0.7533, 0.9422, 0.7651, 0.9422, 0.7651, 0.9836, 0.4872, 0.9773, 0.4872, 0.9528, 0.4991, 0.9528, 0.4991, 0.9773, 0.8204, 0.9361, 0.8204, 0.9811, 0.8085, 0.9811, 0.8085, 0.9361, 0.7927, 0.9369, 0.7927, 0.9799, 0.7809, 0.9799, 0.7809, 0.9369, 0.3206, 0.9482, 0.3206, 0.9839, 0.3087, 0.9839, 0.3087, 0.9482, 0.1564, 0.9794, 0.1564, 0.9919, 0.1445, 0.9919, 0.1445, 0.9794, 0.456, 0.9717, 0.456, 0.9902, 0.4441, 0.9902, 0.4441, 0.9717, 0.8981, 0.9363, 0.8981, 0.9611, 0.8863, 0.9611, 0.8863, 0.9363, 0.7103, 0.9331, 0.7103, 0.8716, 0.7221, 0.8716, 0.7221, 0.9331, 0.8204, 0.8566, 0.8204, 0.9204, 0.8085, 0.9204, 0.8085, 0.8566, 0.848, 0.9353, 0.848, 0.9805, 0.8362, 0.9805, 0.8362, 0.9353, 0.7809, 0.9212, 0.7809, 0.8566, 0.7927, 0.8566, 0.7927, 0.9212, 0.8981, 0.9611, 0.8981, 0.9807, 0.8863, 0.9807, 0.8863, 0.9611, 0.293, 0.9482, 0.293, 0.984, 0.2811, 0.984, 0.2811, 0.9482, 0.5148, 0.9762, 0.5148, 0.9528, 0.5267, 0.9528, 0.5267, 0.9762, 0.8863, 0.9205, 0.8863, 0.8588, 0.8981, 0.8588, 0.8981, 0.9205, 0.6372, 0.9528, 0.6372, 0.9747, 0.6254, 0.9747, 0.6254, 0.9528, 0.653, 0.973, 0.653, 0.9528, 0.6649, 0.9528, 0.6649, 0.973, 0.9675, 0.7624, 0.9675, 0.8225, 0.9557, 0.8225, 0.9557, 0.7624, 0.6096, 0.9528, 0.6096, 0.975, 0.5977, 0.975, 0.5977, 0.9528, 0.3364, 0.9774, 0.3364, 0.9482, 0.3482, 0.9482, 0.3482, 0.9774, 0.9688, 0.9749, 0.9688, 0.9889, 0.9569, 0.9889, 0.9569, 0.9749, 0.7221, 0.9488, 0.7221, 0.9741, 0.7103, 0.9741, 0.7103, 0.9488, 0.9293, 0.9921, 0.9293, 0.9749, 0.9411, 0.9749, 0.9411, 0.9921, 0.848, 0.8566, 0.848, 0.9195, 0.8362, 0.9195, 0.8362, 0.8566])
me_cube_002.materials.append(None)
me_cube_002.update()

# ---- objects
ob_back = bpy.data.objects.new('back', me_cube_001)
ob_cube_001 = bpy.data.objects.new('Cube.001', me_cube_003)
ob_cube_002 = bpy.data.objects.new('Cube.002', me_cube_004)
ob_cube_003 = bpy.data.objects.new('Cube.003', me_cube_005)
ob_cylinder = bpy.data.objects.new('Cylinder', me_cylinder)
ob_plane = bpy.data.objects.new('Plane', me_plane)
ob_wall_shelf = bpy.data.objects.new('Wall_Shelf', me_cube_002)

# ---- transforms, parenting, visibility, modifiers, constraints
ob_back.location = (0.0, 0.0, 1.485)
ob_cube_001.location = (0.7292, 0.157, 1.931)
_m = ob_cube_001.modifiers.new('Mirror', 'MIRROR')
_m.mirror_object = ob_back
ob_cube_002.location = (0.0, 0.144, 1.464)
ob_cube_003.location = (0.0, 0.144, 1.925)
ob_cylinder.location = (0.0, 0.0, 2.946)
ob_cylinder.rotation_euler = (1.571, -0.0, 0.0)
ob_cylinder.scale = (0.302, 0.302, 0.302)
ob_plane.location = (-0.01237, 0.02506, 2.854)
ob_wall_shelf.location = (0.001368, 0.05232, 2.152)

# ---- collection membership
col_collection.objects.link(ob_back)
col_collection.objects.link(ob_cube_001)
col_collection.objects.link(ob_cube_002)
col_collection.objects.link(ob_cube_003)
col_collection.objects.link(ob_cylinder)
col_collection.objects.link(ob_plane)
col_collection_001.objects.link(ob_wall_shelf)
def _layer_coll(name, lc=None):
    lc = lc or bpy.context.view_layer.layer_collection
    for c in lc.children:
        if c.name == name: return c
        r = _layer_coll(name, c)
        if r: return r
_layer_coll('Collection').exclude = True

# ---- scene / render settings (as saved in the file)
scene.frame_start = 1; scene.frame_end = 250; scene.frame_set(1)
scene.render.engine = 'BLENDER_EEVEE_NEXT'
scene.cycles.sampling_pattern = 'TABULATED_SOBOL'
scene.view_settings.view_transform = 'Filmic'
bpy.context.view_layer.update()

# ---- added for rendering (the .blend has no active camera and no usable light): camera, sun
cam_auto = bpy.data.cameras.new('AutoCamera')
cam_auto.lens = 50.0
cam_auto.sensor_width = 36.0
cam_auto.clip_end = 1000.0
ob_auto_camera = bpy.data.objects.new('AutoCamera', cam_auto)
scene.collection.objects.link(ob_auto_camera)
ob_auto_camera.location = (5.04218, -6.05062, 5.36286)
ob_auto_camera.rotation_euler = (1.09748, -7.21219e-08, 0.694738)
scene.camera = ob_auto_camera
light_auto_sun = bpy.data.lights.new('AutoSun', 'SUN')
light_auto_sun.energy = 3.0
light_auto_sun.angle = 0.0523599
ob_auto_sun = bpy.data.objects.new('AutoSun', light_auto_sun)
scene.collection.objects.link(ob_auto_sun)
ob_auto_sun.rotation_euler = (0.872665, 0.174533, 0.523599)
bpy.context.view_layer.update()
